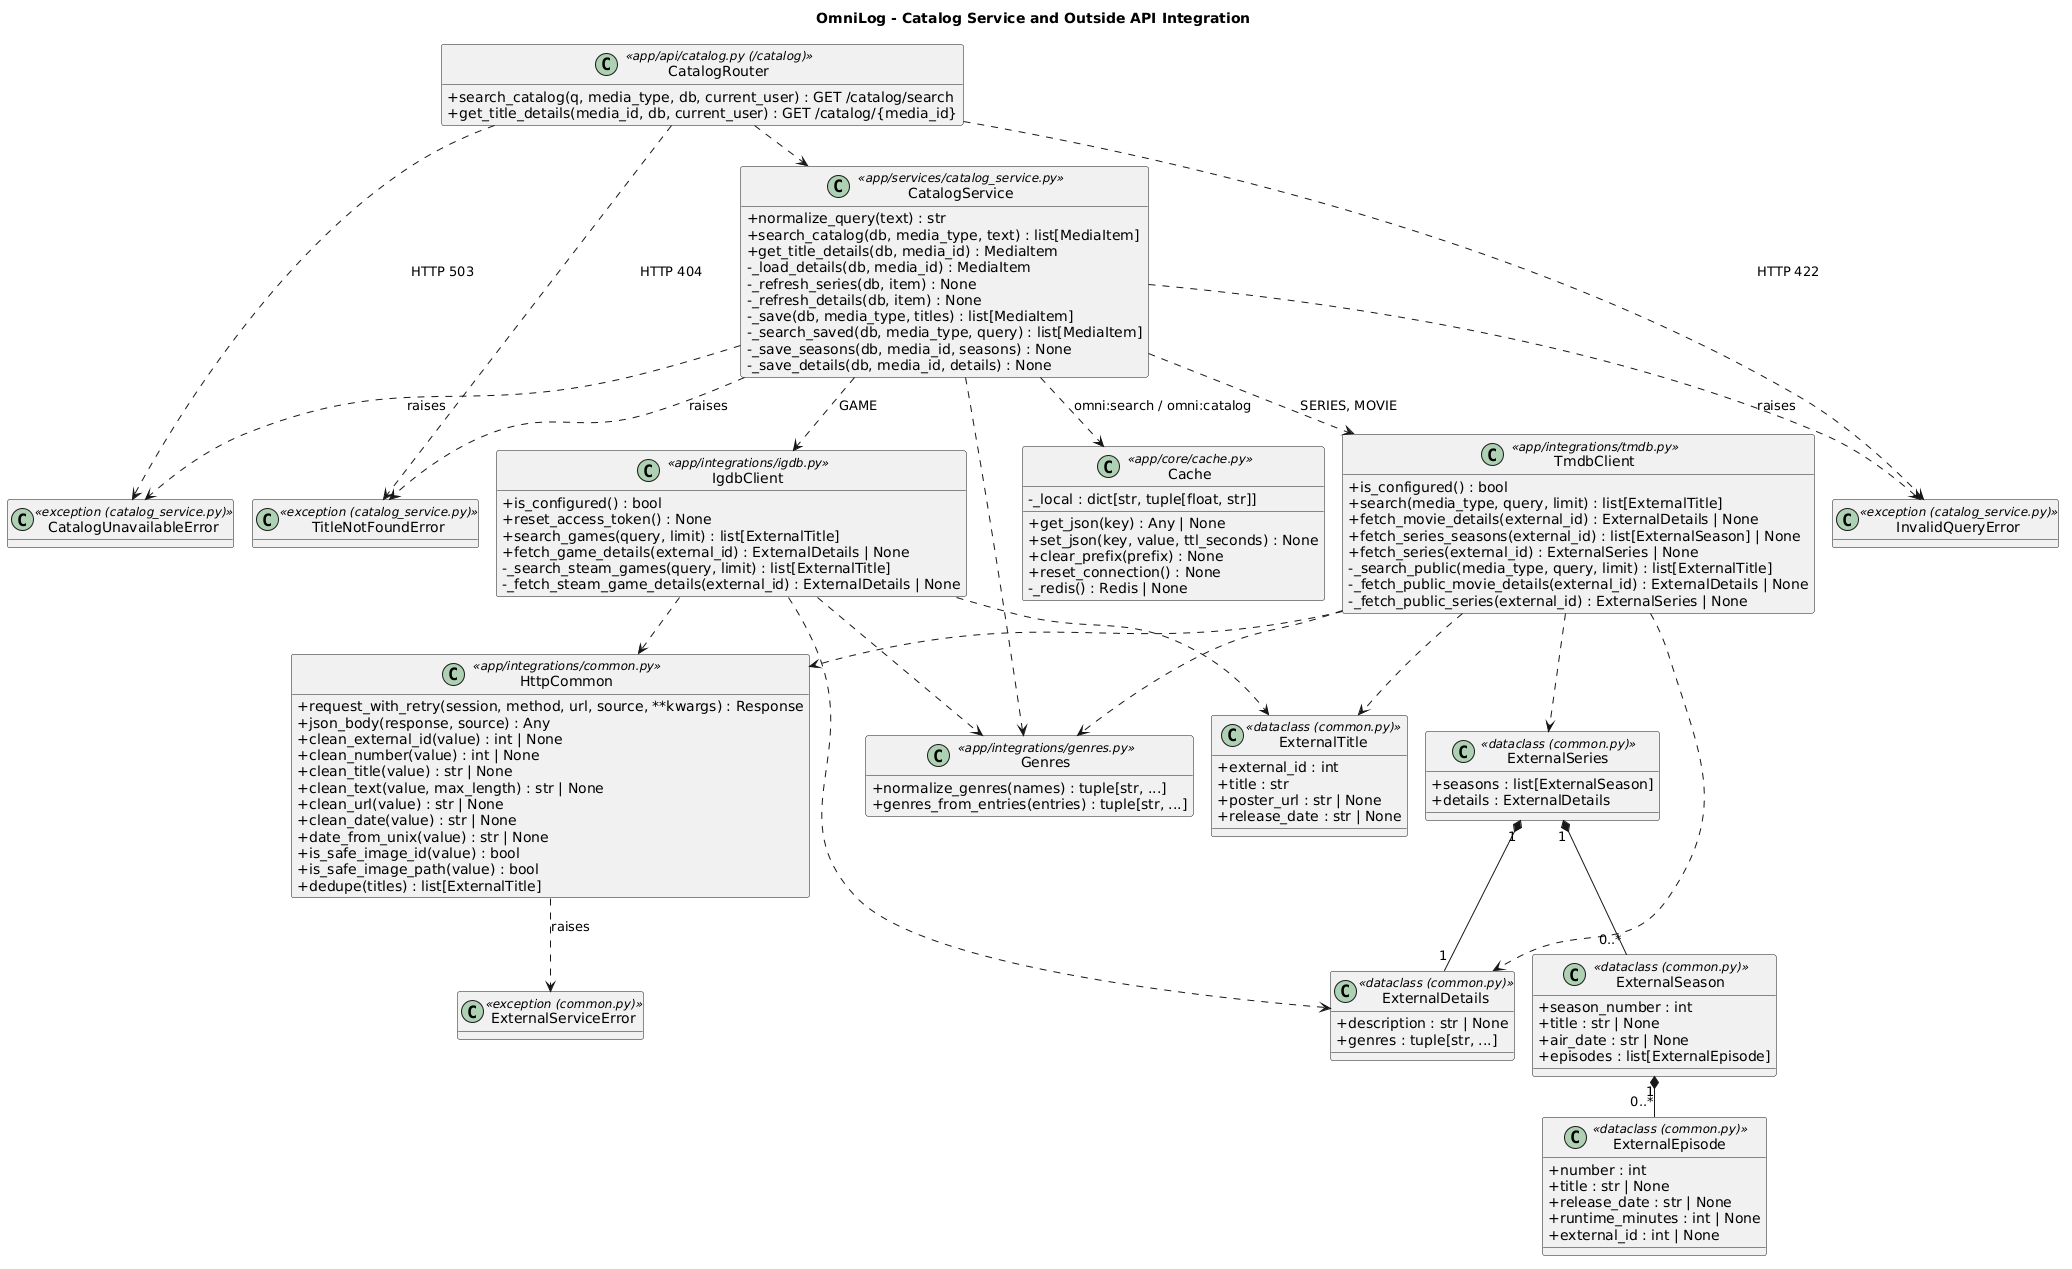

The diagram above was rendered by PlantUML. Its source (embedded in the PNG):
@startuml 03-catalog-integration
title OmniLog - Catalog Service and Outside API Integration
skinparam shadowing false
skinparam defaultFontName Helvetica
skinparam classAttributeIconSize 0
skinparam nodesep 18
skinparam ranksep 40
hide empty attributes
set namespaceSeparator none

class CatalogRouter <<app/api/catalog.py (/catalog)>> {
  +search_catalog(q, media_type, db, current_user) : GET /catalog/search
  +get_title_details(media_id, db, current_user) : GET /catalog/{media_id}
}

class CatalogService <<app/services/catalog_service.py>> {
  +normalize_query(text) : str
  +search_catalog(db, media_type, text) : list[MediaItem]
  +get_title_details(db, media_id) : MediaItem
  -_load_details(db, media_id) : MediaItem
  -_refresh_series(db, item) : None
  -_refresh_details(db, item) : None
  -_save(db, media_type, titles) : list[MediaItem]
  -_search_saved(db, media_type, query) : list[MediaItem]
  -_save_seasons(db, media_id, seasons) : None
  -_save_details(db, media_id, details) : None
}

class Cache <<app/core/cache.py>> {
  +get_json(key) : Any | None
  +set_json(key, value, ttl_seconds) : None
  +clear_prefix(prefix) : None
  +reset_connection() : None
  -_redis() : Redis | None
  -_local : dict[str, tuple[float, str]]
}

class IgdbClient <<app/integrations/igdb.py>> {
  +is_configured() : bool
  +reset_access_token() : None
  +search_games(query, limit) : list[ExternalTitle]
  +fetch_game_details(external_id) : ExternalDetails | None
  -_search_steam_games(query, limit) : list[ExternalTitle]
  -_fetch_steam_game_details(external_id) : ExternalDetails | None
}

class TmdbClient <<app/integrations/tmdb.py>> {
  +is_configured() : bool
  +search(media_type, query, limit) : list[ExternalTitle]
  +fetch_movie_details(external_id) : ExternalDetails | None
  +fetch_series_seasons(external_id) : list[ExternalSeason] | None
  +fetch_series(external_id) : ExternalSeries | None
  -_search_public(media_type, query, limit) : list[ExternalTitle]
  -_fetch_public_movie_details(external_id) : ExternalDetails | None
  -_fetch_public_series(external_id) : ExternalSeries | None
}

class Genres <<app/integrations/genres.py>> {
  +normalize_genres(names) : tuple[str, ...]
  +genres_from_entries(entries) : tuple[str, ...]
}

class HttpCommon <<app/integrations/common.py>> {
  +request_with_retry(session, method, url, source, **kwargs) : Response
  +json_body(response, source) : Any
  +clean_external_id(value) : int | None
  +clean_number(value) : int | None
  +clean_title(value) : str | None
  +clean_text(value, max_length) : str | None
  +clean_url(value) : str | None
  +clean_date(value) : str | None
  +date_from_unix(value) : str | None
  +is_safe_image_id(value) : bool
  +is_safe_image_path(value) : bool
  +dedupe(titles) : list[ExternalTitle]
}

class ExternalTitle <<dataclass (common.py)>> {
  +external_id : int
  +title : str
  +poster_url : str | None
  +release_date : str | None
}
class ExternalDetails <<dataclass (common.py)>> {
  +description : str | None
  +genres : tuple[str, ...]
}
class ExternalEpisode <<dataclass (common.py)>> {
  +number : int
  +title : str | None
  +release_date : str | None
  +runtime_minutes : int | None
  +external_id : int | None
}
class ExternalSeason <<dataclass (common.py)>> {
  +season_number : int
  +title : str | None
  +air_date : str | None
  +episodes : list[ExternalEpisode]
}
class ExternalSeries <<dataclass (common.py)>> {
  +seasons : list[ExternalSeason]
  +details : ExternalDetails
}

class ExternalServiceError <<exception (common.py)>>
class CatalogUnavailableError <<exception (catalog_service.py)>>
class TitleNotFoundError <<exception (catalog_service.py)>>
class InvalidQueryError <<exception (catalog_service.py)>>

CatalogRouter ..> CatalogService
CatalogService ..> Cache : omni:search / omni:catalog
CatalogService ..> IgdbClient : GAME
CatalogService ..> TmdbClient : SERIES, MOVIE
CatalogService ..> Genres
IgdbClient ..> HttpCommon
IgdbClient ..> Genres
TmdbClient ..> HttpCommon
TmdbClient ..> Genres
IgdbClient ..> ExternalTitle
IgdbClient ..> ExternalDetails
TmdbClient ..> ExternalTitle
TmdbClient ..> ExternalDetails
TmdbClient ..> ExternalSeries
ExternalSeries "1" *-- "0..*" ExternalSeason
ExternalSeason "1" *-- "0..*" ExternalEpisode
ExternalSeries "1" *-- "1" ExternalDetails
HttpCommon ..> ExternalServiceError : raises
CatalogService ..> CatalogUnavailableError : raises
CatalogService ..> TitleNotFoundError : raises
CatalogService ..> InvalidQueryError : raises
CatalogRouter ..> CatalogUnavailableError : HTTP 503
CatalogRouter ..> TitleNotFoundError : HTTP 404
CatalogRouter ..> InvalidQueryError : HTTP 422
@enduml